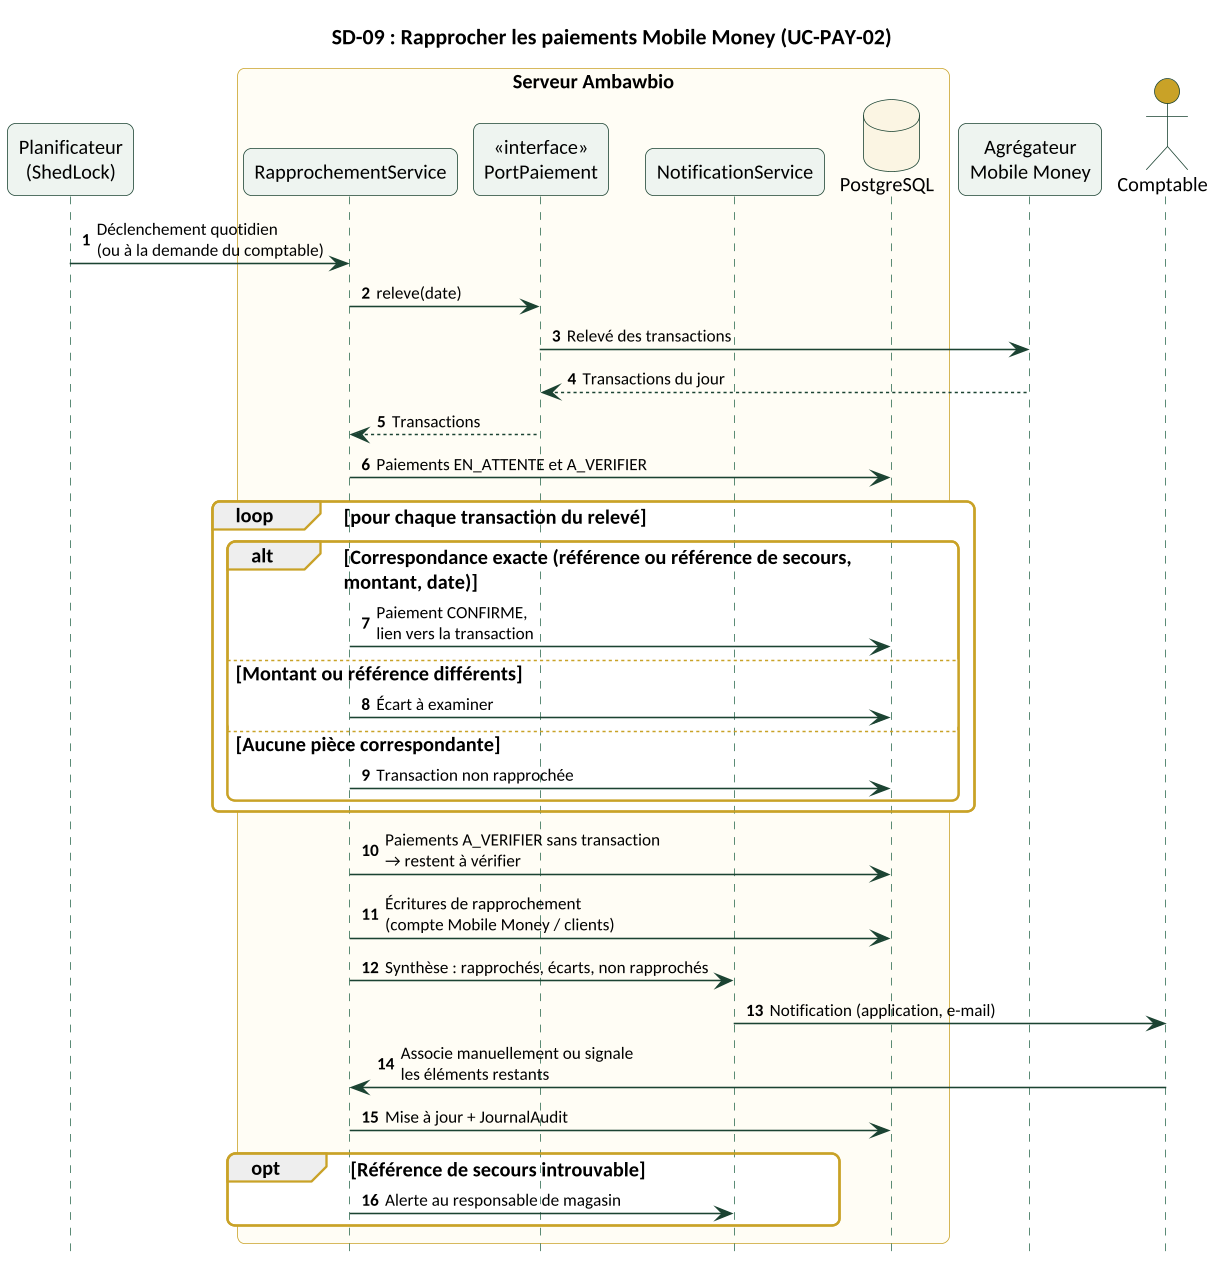

The diagram above was rendered by PlantUML. Its source (embedded in the PNG):
@startuml
skinparamlocked dpi 150
!include style.iuml
title SD-09 : Rapprocher les paiements Mobile Money (UC-PAY-02)
autonumber
participant "Planificateur\n(ShedLock)" as PL
box "Serveur Ambawbio"
participant "RapprochementService" as RS
participant "<<interface>>\nPortPaiement" as PORT
participant "NotificationService" as NS
database "PostgreSQL" as DB
end box
participant "Agrégateur\nMobile Money" as AGR
actor Comptable as CPT

PL -> RS : Déclenchement quotidien\n(ou à la demande du comptable)
RS -> PORT : releve(date)
PORT -> AGR : Relevé des transactions
AGR --> PORT : Transactions du jour
PORT --> RS : Transactions
RS -> DB : Paiements EN_ATTENTE et A_VERIFIER
loop pour chaque transaction du relevé
  alt Correspondance exacte (référence ou référence de secours,\nmontant, date)
    RS -> DB : Paiement CONFIRME,\nlien vers la transaction
  else Montant ou référence différents
    RS -> DB : Écart à examiner
  else Aucune pièce correspondante
    RS -> DB : Transaction non rapprochée
  end
end
RS -> DB : Paiements A_VERIFIER sans transaction\n→ restent à vérifier
RS -> DB : Écritures de rapprochement\n(compte Mobile Money / clients)
RS -> NS : Synthèse : rapprochés, écarts, non rapprochés
NS -> CPT : Notification (application, e-mail)
CPT -> RS : Associe manuellement ou signale\nles éléments restants
RS -> DB : Mise à jour + JournalAudit
opt Référence de secours introuvable
  RS -> NS : Alerte au responsable de magasin
end
@enduml